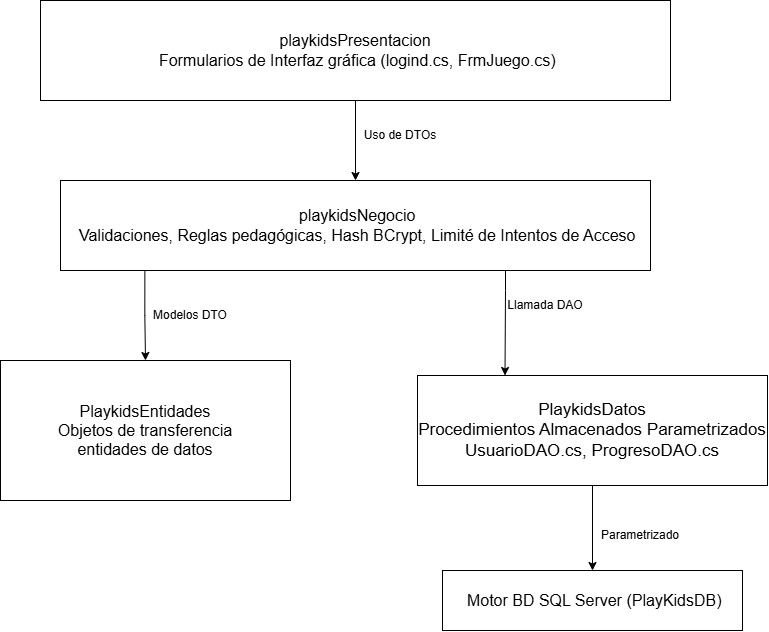

The diagram above was exported from draw.io. Its source (the exported page's mxGraphModel, read from the mxfile embedded in the PNG):
<mxGraphModel dx="1747" dy="1253" grid="1" gridSize="10" guides="1" tooltips="1" connect="1" arrows="1" fold="1" page="1" pageScale="1" pageWidth="1654" pageHeight="2336" math="0" shadow="0">
  <root>
    <mxCell id="0" />
    <mxCell id="1" parent="0" />
    <mxCell id="Zpki0Ah2qotgrVj-rSQy-6" edge="1" parent="1" source="Zpki0Ah2qotgrVj-rSQy-1" style="edgeStyle=orthogonalEdgeStyle;rounded=0;orthogonalLoop=1;jettySize=auto;html=1;entryX=0.5;entryY=0;entryDx=0;entryDy=0;" target="Zpki0Ah2qotgrVj-rSQy-2">
      <mxGeometry relative="1" as="geometry" />
    </mxCell>
    <mxCell id="Zpki0Ah2qotgrVj-rSQy-1" parent="1" style="rounded=0;whiteSpace=wrap;html=1;fontSize=16;" value="playkidsPresentacion&lt;div&gt;&amp;nbsp; Formularios de Interfaz gráfica (logind.cs, FrmJuego.cs)&amp;nbsp;&lt;/div&gt;" vertex="1">
      <mxGeometry height="100" width="630" x="450" y="300" as="geometry" />
    </mxCell>
    <mxCell id="Zpki0Ah2qotgrVj-rSQy-7" edge="1" parent="1" source="Zpki0Ah2qotgrVj-rSQy-2" style="edgeStyle=orthogonalEdgeStyle;rounded=0;orthogonalLoop=1;jettySize=auto;html=1;entryX=0.5;entryY=0;entryDx=0;entryDy=0;exitX=0.143;exitY=0.917;exitDx=0;exitDy=0;exitPerimeter=0;" target="Zpki0Ah2qotgrVj-rSQy-3">
      <mxGeometry relative="1" as="geometry" />
    </mxCell>
    <mxCell id="Zpki0Ah2qotgrVj-rSQy-9" edge="1" parent="1" source="Zpki0Ah2qotgrVj-rSQy-2" style="edgeStyle=orthogonalEdgeStyle;rounded=0;orthogonalLoop=1;jettySize=auto;html=1;entryX=0.25;entryY=0;entryDx=0;entryDy=0;" target="Zpki0Ah2qotgrVj-rSQy-4">
      <mxGeometry relative="1" as="geometry">
        <Array as="points">
          <mxPoint x="915" y="590" />
          <mxPoint x="915" y="590" />
        </Array>
      </mxGeometry>
    </mxCell>
    <mxCell id="Zpki0Ah2qotgrVj-rSQy-2" parent="1" style="rounded=0;whiteSpace=wrap;html=1;fontSize=16;" value="&amp;nbsp;playkidsNegocio&lt;div&gt;&amp;nbsp;Validaciones, Reglas pedagógicas, Hash BCrypt,&amp;nbsp;Limité de Intentos de Acceso&lt;/div&gt;" vertex="1">
      <mxGeometry height="90" width="590" x="470" y="480" as="geometry" />
    </mxCell>
    <mxCell id="Zpki0Ah2qotgrVj-rSQy-3" parent="1" style="rounded=0;whiteSpace=wrap;html=1;fontSize=16;" value="PlaykidsEntidades&lt;div&gt;Objetos de transferencia&lt;/div&gt;&lt;div&gt;entidades de datos&lt;/div&gt;" vertex="1">
      <mxGeometry height="140" width="290" x="410" y="660" as="geometry" />
    </mxCell>
    <mxCell id="Zpki0Ah2qotgrVj-rSQy-10" edge="1" parent="1" source="Zpki0Ah2qotgrVj-rSQy-4" style="edgeStyle=orthogonalEdgeStyle;rounded=0;orthogonalLoop=1;jettySize=auto;html=1;entryX=0.5;entryY=0;entryDx=0;entryDy=0;" target="Zpki0Ah2qotgrVj-rSQy-5">
      <mxGeometry relative="1" as="geometry" />
    </mxCell>
    <mxCell id="Zpki0Ah2qotgrVj-rSQy-4" parent="1" style="rounded=0;whiteSpace=wrap;html=1;fontSize=17;" value="PlaykidsDatos&lt;br&gt;&lt;div&gt;&lt;span style=&quot;background-color: transparent; color: light-dark(rgb(0, 0, 0), rgb(255, 255, 255));&quot;&gt;Procedimientos Almacenados Parametrizados&lt;/span&gt;&lt;/div&gt;&lt;div&gt;&lt;span style=&quot;background-color: transparent; color: light-dark(rgb(0, 0, 0), rgb(255, 255, 255));&quot;&gt;UsuarioDAO.cs, ProgresoDAO.cs&lt;/span&gt;&lt;/div&gt;" vertex="1">
      <mxGeometry height="110" width="350" x="827" y="675" as="geometry" />
    </mxCell>
    <mxCell id="Zpki0Ah2qotgrVj-rSQy-5" parent="1" style="rounded=0;whiteSpace=wrap;html=1;fontSize=16;" value="&amp;nbsp;Motor BD SQL Server (PlayKidsDB)" vertex="1">
      <mxGeometry height="60" width="300" x="852" y="870" as="geometry" />
    </mxCell>
    <mxCell id="Zpki0Ah2qotgrVj-rSQy-11" parent="1" style="text;html=1;whiteSpace=wrap;strokeColor=none;fillColor=none;align=center;verticalAlign=middle;rounded=0;" value="Uso de DTOs" vertex="1">
      <mxGeometry height="30" width="80" x="770" y="420" as="geometry" />
    </mxCell>
    <mxCell id="Zpki0Ah2qotgrVj-rSQy-12" parent="1" style="text;html=1;whiteSpace=wrap;strokeColor=none;fillColor=none;align=center;verticalAlign=middle;rounded=0;" value="Llamada DAO" vertex="1">
      <mxGeometry height="30" width="90" x="910" y="590" as="geometry" />
    </mxCell>
    <mxCell id="Zpki0Ah2qotgrVj-rSQy-13" parent="1" style="text;html=1;whiteSpace=wrap;strokeColor=none;fillColor=none;align=center;verticalAlign=middle;rounded=0;" value="Modelos DTO" vertex="1">
      <mxGeometry height="30" width="80" x="560" y="600" as="geometry" />
    </mxCell>
    <mxCell id="Zpki0Ah2qotgrVj-rSQy-14" parent="1" style="text;html=1;whiteSpace=wrap;strokeColor=none;fillColor=none;align=center;verticalAlign=middle;rounded=0;" value="Parametrizado" vertex="1">
      <mxGeometry height="30" width="60" x="1020" y="820" as="geometry" />
    </mxCell>
  </root>
</mxGraphModel>